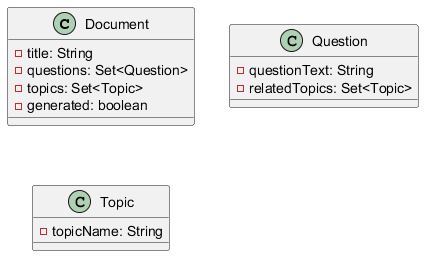

The diagram above was rendered by PlantUML. Its source (embedded in the PNG):
@startuml
class Document {
  - title: String
  - questions: Set<Question>
  - topics: Set<Topic>
  - generated: boolean
}

class Question {
  - questionText: String
  - relatedTopics: Set<Topic>
}

class Topic {
  - topicName: String
}
@enduml